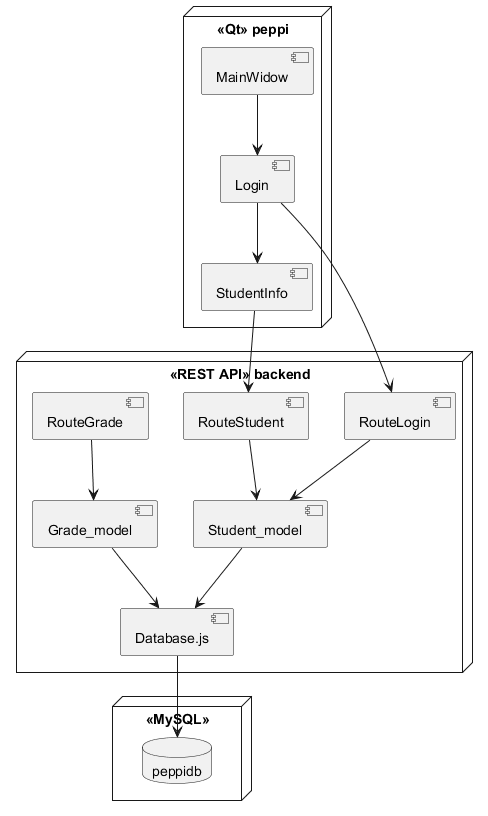

The diagram above was rendered by PlantUML. Its source (embedded in the PNG):
@startuml

node "<<Qt>> peppi" {
  [MainWidow] -->  [Login]
  [Login] --> [StudentInfo]
}

node "<<REST API>> backend" {
  [RouteLogin]
  [Login] --> [RouteLogin]
  [RouteLogin] --> [Student_model]  
  [StudentInfo] --> [RouteStudent]
  [RouteStudent] -->  [Student_model] 
  [RouteGrade] -->   [Grade_model] 


  [Grade_model] -->[Database.js]
  [Student_model] --> [Database.js]
}

node "<<MySQL>>" {
  database peppidb
}



[Database.js] --> [peppidb]

@enduml